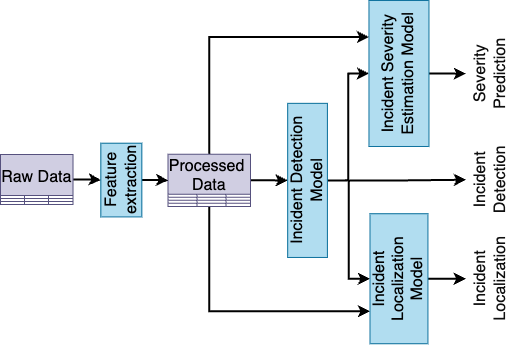

The diagram above was exported from draw.io. Its source (the exported page's mxGraphModel, read from the mxfile embedded in the PNG):
<mxGraphModel dx="1912" dy="1015" grid="1" gridSize="10" guides="1" tooltips="1" connect="1" arrows="1" fold="1" page="1" pageScale="1" pageWidth="827" pageHeight="1169" math="0" shadow="0">
  <root>
    <mxCell id="0" />
    <mxCell id="1" parent="0" />
    <mxCell id="DR5R0Cp2KoPj1aS8VPCK-82" value="" style="group" vertex="1" connectable="0" parent="1">
      <mxGeometry x="110" y="117.00999999999999" width="515.9010954214805" height="343.24" as="geometry" />
    </mxCell>
    <mxCell id="DR5R0Cp2KoPj1aS8VPCK-77" style="edgeStyle=orthogonalEdgeStyle;rounded=0;orthogonalLoop=1;jettySize=auto;html=1;entryX=0.5;entryY=0;entryDx=0;entryDy=0;strokeWidth=2;" edge="1" parent="DR5R0Cp2KoPj1aS8VPCK-82" source="DR5R0Cp2KoPj1aS8VPCK-5" target="DR5R0Cp2KoPj1aS8VPCK-57">
      <mxGeometry relative="1" as="geometry" />
    </mxCell>
    <mxCell id="DR5R0Cp2KoPj1aS8VPCK-5" value="Raw Data" style="shape=table;startSize=41;container=1;collapsible=0;childLayout=tableLayout;fontSize=16;fillColor=#d0cee2;strokeColor=#56517e;" vertex="1" parent="DR5R0Cp2KoPj1aS8VPCK-82">
      <mxGeometry y="153.99" width="72.58" height="50" as="geometry" />
    </mxCell>
    <mxCell id="DR5R0Cp2KoPj1aS8VPCK-6" value="" style="shape=tableRow;horizontal=0;startSize=0;swimlaneHead=0;swimlaneBody=0;strokeColor=inherit;top=0;left=0;bottom=0;right=0;collapsible=0;dropTarget=0;fillColor=none;points=[[0,0.5],[1,0.5]];portConstraint=eastwest;fontSize=16;fontColor=#FFFF66;" vertex="1" parent="DR5R0Cp2KoPj1aS8VPCK-5">
      <mxGeometry y="41" width="72.58" height="3" as="geometry" />
    </mxCell>
    <mxCell id="DR5R0Cp2KoPj1aS8VPCK-7" value="" style="shape=partialRectangle;html=1;whiteSpace=wrap;connectable=0;strokeColor=inherit;overflow=hidden;fillColor=none;top=0;left=0;bottom=0;right=0;pointerEvents=1;fontSize=16;fontColor=#FFFF66;" vertex="1" parent="DR5R0Cp2KoPj1aS8VPCK-6">
      <mxGeometry width="24" height="3" as="geometry">
        <mxRectangle width="24" height="3" as="alternateBounds" />
      </mxGeometry>
    </mxCell>
    <mxCell id="DR5R0Cp2KoPj1aS8VPCK-8" value="" style="shape=partialRectangle;html=1;whiteSpace=wrap;connectable=0;strokeColor=inherit;overflow=hidden;fillColor=none;top=0;left=0;bottom=0;right=0;pointerEvents=1;fontSize=16;fontColor=#FFFF66;" vertex="1" parent="DR5R0Cp2KoPj1aS8VPCK-6">
      <mxGeometry x="24" width="24" height="3" as="geometry">
        <mxRectangle width="24" height="3" as="alternateBounds" />
      </mxGeometry>
    </mxCell>
    <mxCell id="DR5R0Cp2KoPj1aS8VPCK-9" value="" style="shape=partialRectangle;html=1;whiteSpace=wrap;connectable=0;strokeColor=inherit;overflow=hidden;fillColor=none;top=0;left=0;bottom=0;right=0;pointerEvents=1;fontSize=16;fontColor=#FFFF66;" vertex="1" parent="DR5R0Cp2KoPj1aS8VPCK-6">
      <mxGeometry x="48" width="25" height="3" as="geometry">
        <mxRectangle width="25" height="3" as="alternateBounds" />
      </mxGeometry>
    </mxCell>
    <mxCell id="DR5R0Cp2KoPj1aS8VPCK-10" value="" style="shape=tableRow;horizontal=0;startSize=0;swimlaneHead=0;swimlaneBody=0;strokeColor=inherit;top=0;left=0;bottom=0;right=0;collapsible=0;dropTarget=0;fillColor=none;points=[[0,0.5],[1,0.5]];portConstraint=eastwest;fontSize=16;fontColor=#FFFF66;" vertex="1" parent="DR5R0Cp2KoPj1aS8VPCK-5">
      <mxGeometry y="44" width="72.58" height="3" as="geometry" />
    </mxCell>
    <mxCell id="DR5R0Cp2KoPj1aS8VPCK-11" value="" style="shape=partialRectangle;html=1;whiteSpace=wrap;connectable=0;strokeColor=inherit;overflow=hidden;fillColor=none;top=0;left=0;bottom=0;right=0;pointerEvents=1;fontSize=16;fontColor=#FFFF66;" vertex="1" parent="DR5R0Cp2KoPj1aS8VPCK-10">
      <mxGeometry width="24" height="3" as="geometry">
        <mxRectangle width="24" height="3" as="alternateBounds" />
      </mxGeometry>
    </mxCell>
    <mxCell id="DR5R0Cp2KoPj1aS8VPCK-12" value="" style="shape=partialRectangle;html=1;whiteSpace=wrap;connectable=0;strokeColor=inherit;overflow=hidden;fillColor=none;top=0;left=0;bottom=0;right=0;pointerEvents=1;fontSize=16;fontColor=#FFFF66;" vertex="1" parent="DR5R0Cp2KoPj1aS8VPCK-10">
      <mxGeometry x="24" width="24" height="3" as="geometry">
        <mxRectangle width="24" height="3" as="alternateBounds" />
      </mxGeometry>
    </mxCell>
    <mxCell id="DR5R0Cp2KoPj1aS8VPCK-13" value="" style="shape=partialRectangle;html=1;whiteSpace=wrap;connectable=0;strokeColor=inherit;overflow=hidden;fillColor=none;top=0;left=0;bottom=0;right=0;pointerEvents=1;fontSize=16;fontColor=#FFFF66;" vertex="1" parent="DR5R0Cp2KoPj1aS8VPCK-10">
      <mxGeometry x="48" width="25" height="3" as="geometry">
        <mxRectangle width="25" height="3" as="alternateBounds" />
      </mxGeometry>
    </mxCell>
    <mxCell id="DR5R0Cp2KoPj1aS8VPCK-14" value="" style="shape=tableRow;horizontal=0;startSize=0;swimlaneHead=0;swimlaneBody=0;strokeColor=inherit;top=0;left=0;bottom=0;right=0;collapsible=0;dropTarget=0;fillColor=none;points=[[0,0.5],[1,0.5]];portConstraint=eastwest;fontSize=16;fontColor=#FFFF66;" vertex="1" parent="DR5R0Cp2KoPj1aS8VPCK-5">
      <mxGeometry y="47" width="72.58" height="3" as="geometry" />
    </mxCell>
    <mxCell id="DR5R0Cp2KoPj1aS8VPCK-15" value="" style="shape=partialRectangle;html=1;whiteSpace=wrap;connectable=0;strokeColor=inherit;overflow=hidden;fillColor=none;top=0;left=0;bottom=0;right=0;pointerEvents=1;fontSize=16;fontColor=#FFFF66;" vertex="1" parent="DR5R0Cp2KoPj1aS8VPCK-14">
      <mxGeometry width="24" height="3" as="geometry">
        <mxRectangle width="24" height="3" as="alternateBounds" />
      </mxGeometry>
    </mxCell>
    <mxCell id="DR5R0Cp2KoPj1aS8VPCK-16" value="" style="shape=partialRectangle;html=1;whiteSpace=wrap;connectable=0;strokeColor=inherit;overflow=hidden;fillColor=none;top=0;left=0;bottom=0;right=0;pointerEvents=1;fontSize=16;fontColor=#FFFF66;" vertex="1" parent="DR5R0Cp2KoPj1aS8VPCK-14">
      <mxGeometry x="24" width="24" height="3" as="geometry">
        <mxRectangle width="24" height="3" as="alternateBounds" />
      </mxGeometry>
    </mxCell>
    <mxCell id="DR5R0Cp2KoPj1aS8VPCK-17" value="" style="shape=partialRectangle;html=1;whiteSpace=wrap;connectable=0;strokeColor=inherit;overflow=hidden;fillColor=none;top=0;left=0;bottom=0;right=0;pointerEvents=1;fontSize=16;fontColor=#FFFF66;" vertex="1" parent="DR5R0Cp2KoPj1aS8VPCK-14">
      <mxGeometry x="48" width="25" height="3" as="geometry">
        <mxRectangle width="25" height="3" as="alternateBounds" />
      </mxGeometry>
    </mxCell>
    <mxCell id="DR5R0Cp2KoPj1aS8VPCK-78" style="edgeStyle=orthogonalEdgeStyle;rounded=0;orthogonalLoop=1;jettySize=auto;html=1;entryX=0.5;entryY=0;entryDx=0;entryDy=0;strokeWidth=2;" edge="1" parent="DR5R0Cp2KoPj1aS8VPCK-82" source="DR5R0Cp2KoPj1aS8VPCK-18" target="DR5R0Cp2KoPj1aS8VPCK-31">
      <mxGeometry relative="1" as="geometry" />
    </mxCell>
    <mxCell id="DR5R0Cp2KoPj1aS8VPCK-80" style="edgeStyle=orthogonalEdgeStyle;rounded=0;orthogonalLoop=1;jettySize=auto;html=1;entryX=0.75;entryY=0;entryDx=0;entryDy=0;strokeWidth=2;" edge="1" parent="DR5R0Cp2KoPj1aS8VPCK-82" source="DR5R0Cp2KoPj1aS8VPCK-18" target="DR5R0Cp2KoPj1aS8VPCK-33">
      <mxGeometry relative="1" as="geometry">
        <Array as="points">
          <mxPoint x="209" y="36.99000000000001" />
        </Array>
      </mxGeometry>
    </mxCell>
    <mxCell id="DR5R0Cp2KoPj1aS8VPCK-81" style="edgeStyle=orthogonalEdgeStyle;rounded=0;orthogonalLoop=1;jettySize=auto;html=1;entryX=0.25;entryY=0;entryDx=0;entryDy=0;strokeWidth=2;" edge="1" parent="DR5R0Cp2KoPj1aS8VPCK-82" source="DR5R0Cp2KoPj1aS8VPCK-18" target="DR5R0Cp2KoPj1aS8VPCK-32">
      <mxGeometry relative="1" as="geometry">
        <Array as="points">
          <mxPoint x="209" y="310.99" />
        </Array>
      </mxGeometry>
    </mxCell>
    <mxCell id="DR5R0Cp2KoPj1aS8VPCK-18" value="Processed &#10;Data" style="shape=table;startSize=40;container=1;collapsible=0;childLayout=tableLayout;fontSize=16;fillColor=#d0cee2;strokeColor=#56517e;" vertex="1" parent="DR5R0Cp2KoPj1aS8VPCK-82">
      <mxGeometry x="167.60000000000002" y="153.79000000000002" width="82.4" height="52.2" as="geometry" />
    </mxCell>
    <mxCell id="DR5R0Cp2KoPj1aS8VPCK-19" value="" style="shape=tableRow;horizontal=0;startSize=0;swimlaneHead=0;swimlaneBody=0;strokeColor=inherit;top=0;left=0;bottom=0;right=0;collapsible=0;dropTarget=0;fillColor=none;points=[[0,0.5],[1,0.5]];portConstraint=eastwest;fontSize=16;fontColor=#FFFF66;" vertex="1" parent="DR5R0Cp2KoPj1aS8VPCK-18">
      <mxGeometry y="40" width="82.4" height="3" as="geometry" />
    </mxCell>
    <mxCell id="DR5R0Cp2KoPj1aS8VPCK-20" value="" style="shape=partialRectangle;html=1;whiteSpace=wrap;connectable=0;strokeColor=inherit;overflow=hidden;fillColor=none;top=0;left=0;bottom=0;right=0;pointerEvents=1;fontSize=16;fontColor=#FFFF66;" vertex="1" parent="DR5R0Cp2KoPj1aS8VPCK-19">
      <mxGeometry width="29" height="3" as="geometry">
        <mxRectangle width="29" height="3" as="alternateBounds" />
      </mxGeometry>
    </mxCell>
    <mxCell id="DR5R0Cp2KoPj1aS8VPCK-21" value="" style="shape=partialRectangle;html=1;whiteSpace=wrap;connectable=0;strokeColor=inherit;overflow=hidden;fillColor=none;top=0;left=0;bottom=0;right=0;pointerEvents=1;fontSize=16;fontColor=#FFFF66;" vertex="1" parent="DR5R0Cp2KoPj1aS8VPCK-19">
      <mxGeometry x="29" width="29" height="3" as="geometry">
        <mxRectangle width="29" height="3" as="alternateBounds" />
      </mxGeometry>
    </mxCell>
    <mxCell id="DR5R0Cp2KoPj1aS8VPCK-22" value="" style="shape=partialRectangle;html=1;whiteSpace=wrap;connectable=0;strokeColor=inherit;overflow=hidden;fillColor=none;top=0;left=0;bottom=0;right=0;pointerEvents=1;fontSize=16;fontColor=#FFFF66;" vertex="1" parent="DR5R0Cp2KoPj1aS8VPCK-19">
      <mxGeometry x="58" width="24" height="3" as="geometry">
        <mxRectangle width="24" height="3" as="alternateBounds" />
      </mxGeometry>
    </mxCell>
    <mxCell id="DR5R0Cp2KoPj1aS8VPCK-23" value="" style="shape=tableRow;horizontal=0;startSize=0;swimlaneHead=0;swimlaneBody=0;strokeColor=inherit;top=0;left=0;bottom=0;right=0;collapsible=0;dropTarget=0;fillColor=none;points=[[0,0.5],[1,0.5]];portConstraint=eastwest;fontSize=16;fontColor=#FFFF66;" vertex="1" parent="DR5R0Cp2KoPj1aS8VPCK-18">
      <mxGeometry y="43" width="82.4" height="3" as="geometry" />
    </mxCell>
    <mxCell id="DR5R0Cp2KoPj1aS8VPCK-24" value="" style="shape=partialRectangle;html=1;whiteSpace=wrap;connectable=0;strokeColor=inherit;overflow=hidden;fillColor=none;top=0;left=0;bottom=0;right=0;pointerEvents=1;fontSize=16;fontColor=#FFFF66;" vertex="1" parent="DR5R0Cp2KoPj1aS8VPCK-23">
      <mxGeometry width="29" height="3" as="geometry">
        <mxRectangle width="29" height="3" as="alternateBounds" />
      </mxGeometry>
    </mxCell>
    <mxCell id="DR5R0Cp2KoPj1aS8VPCK-25" value="" style="shape=partialRectangle;html=1;whiteSpace=wrap;connectable=0;strokeColor=inherit;overflow=hidden;fillColor=none;top=0;left=0;bottom=0;right=0;pointerEvents=1;fontSize=16;fontColor=#FFFF66;" vertex="1" parent="DR5R0Cp2KoPj1aS8VPCK-23">
      <mxGeometry x="29" width="29" height="3" as="geometry">
        <mxRectangle width="29" height="3" as="alternateBounds" />
      </mxGeometry>
    </mxCell>
    <mxCell id="DR5R0Cp2KoPj1aS8VPCK-26" value="" style="shape=partialRectangle;html=1;whiteSpace=wrap;connectable=0;strokeColor=inherit;overflow=hidden;fillColor=none;top=0;left=0;bottom=0;right=0;pointerEvents=1;fontSize=16;fontColor=#FFFF66;" vertex="1" parent="DR5R0Cp2KoPj1aS8VPCK-23">
      <mxGeometry x="58" width="24" height="3" as="geometry">
        <mxRectangle width="24" height="3" as="alternateBounds" />
      </mxGeometry>
    </mxCell>
    <mxCell id="DR5R0Cp2KoPj1aS8VPCK-27" value="" style="shape=tableRow;horizontal=0;startSize=0;swimlaneHead=0;swimlaneBody=0;strokeColor=inherit;top=0;left=0;bottom=0;right=0;collapsible=0;dropTarget=0;fillColor=none;points=[[0,0.5],[1,0.5]];portConstraint=eastwest;fontSize=16;fontColor=#FFFF66;" vertex="1" parent="DR5R0Cp2KoPj1aS8VPCK-18">
      <mxGeometry y="46" width="82.4" height="3" as="geometry" />
    </mxCell>
    <mxCell id="DR5R0Cp2KoPj1aS8VPCK-28" value="" style="shape=partialRectangle;html=1;whiteSpace=wrap;connectable=0;strokeColor=inherit;overflow=hidden;fillColor=none;top=0;left=0;bottom=0;right=0;pointerEvents=1;fontSize=16;fontColor=#FFFF66;" vertex="1" parent="DR5R0Cp2KoPj1aS8VPCK-27">
      <mxGeometry width="29" height="3" as="geometry">
        <mxRectangle width="29" height="3" as="alternateBounds" />
      </mxGeometry>
    </mxCell>
    <mxCell id="DR5R0Cp2KoPj1aS8VPCK-29" value="" style="shape=partialRectangle;html=1;whiteSpace=wrap;connectable=0;strokeColor=inherit;overflow=hidden;fillColor=none;top=0;left=0;bottom=0;right=0;pointerEvents=1;fontSize=16;fontColor=#FFFF66;" vertex="1" parent="DR5R0Cp2KoPj1aS8VPCK-27">
      <mxGeometry x="29" width="29" height="3" as="geometry">
        <mxRectangle width="29" height="3" as="alternateBounds" />
      </mxGeometry>
    </mxCell>
    <mxCell id="DR5R0Cp2KoPj1aS8VPCK-30" value="" style="shape=partialRectangle;html=1;whiteSpace=wrap;connectable=0;strokeColor=inherit;overflow=hidden;fillColor=none;top=0;left=0;bottom=0;right=0;pointerEvents=1;fontSize=16;fontColor=#FFFF66;" vertex="1" parent="DR5R0Cp2KoPj1aS8VPCK-27">
      <mxGeometry x="58" width="24" height="3" as="geometry">
        <mxRectangle width="24" height="3" as="alternateBounds" />
      </mxGeometry>
    </mxCell>
    <mxCell id="DR5R0Cp2KoPj1aS8VPCK-62" value="" style="shape=tableRow;horizontal=0;startSize=0;swimlaneHead=0;swimlaneBody=0;strokeColor=inherit;top=0;left=0;bottom=0;right=0;collapsible=0;dropTarget=0;fillColor=none;points=[[0,0.5],[1,0.5]];portConstraint=eastwest;fontSize=16;fontColor=#FFFF66;" vertex="1" parent="DR5R0Cp2KoPj1aS8VPCK-18">
      <mxGeometry y="49" width="82.4" height="3" as="geometry" />
    </mxCell>
    <mxCell id="DR5R0Cp2KoPj1aS8VPCK-63" value="" style="shape=partialRectangle;html=1;whiteSpace=wrap;connectable=0;strokeColor=inherit;overflow=hidden;fillColor=none;top=0;left=0;bottom=0;right=0;pointerEvents=1;fontSize=16;fontColor=#FFFF66;" vertex="1" parent="DR5R0Cp2KoPj1aS8VPCK-62">
      <mxGeometry width="29" height="3" as="geometry">
        <mxRectangle width="29" height="3" as="alternateBounds" />
      </mxGeometry>
    </mxCell>
    <mxCell id="DR5R0Cp2KoPj1aS8VPCK-64" value="" style="shape=partialRectangle;html=1;whiteSpace=wrap;connectable=0;strokeColor=inherit;overflow=hidden;fillColor=none;top=0;left=0;bottom=0;right=0;pointerEvents=1;fontSize=16;fontColor=#FFFF66;" vertex="1" parent="DR5R0Cp2KoPj1aS8VPCK-62">
      <mxGeometry x="29" width="29" height="3" as="geometry">
        <mxRectangle width="29" height="3" as="alternateBounds" />
      </mxGeometry>
    </mxCell>
    <mxCell id="DR5R0Cp2KoPj1aS8VPCK-65" value="" style="shape=partialRectangle;html=1;whiteSpace=wrap;connectable=0;strokeColor=inherit;overflow=hidden;fillColor=none;top=0;left=0;bottom=0;right=0;pointerEvents=1;fontSize=16;fontColor=#FFFF66;" vertex="1" parent="DR5R0Cp2KoPj1aS8VPCK-62">
      <mxGeometry x="58" width="24" height="3" as="geometry">
        <mxRectangle width="24" height="3" as="alternateBounds" />
      </mxGeometry>
    </mxCell>
    <mxCell id="DR5R0Cp2KoPj1aS8VPCK-72" style="edgeStyle=orthogonalEdgeStyle;rounded=0;orthogonalLoop=1;jettySize=auto;html=1;entryX=0.5;entryY=0;entryDx=0;entryDy=0;strokeWidth=2;" edge="1" parent="DR5R0Cp2KoPj1aS8VPCK-82" source="DR5R0Cp2KoPj1aS8VPCK-31" target="DR5R0Cp2KoPj1aS8VPCK-54">
      <mxGeometry relative="1" as="geometry" />
    </mxCell>
    <mxCell id="DR5R0Cp2KoPj1aS8VPCK-74" style="edgeStyle=orthogonalEdgeStyle;rounded=0;orthogonalLoop=1;jettySize=auto;html=1;exitX=0.5;exitY=1;exitDx=0;exitDy=0;entryX=0.5;entryY=0;entryDx=0;entryDy=0;strokeWidth=2;" edge="1" parent="DR5R0Cp2KoPj1aS8VPCK-82" source="DR5R0Cp2KoPj1aS8VPCK-31" target="DR5R0Cp2KoPj1aS8VPCK-33">
      <mxGeometry relative="1" as="geometry" />
    </mxCell>
    <mxCell id="DR5R0Cp2KoPj1aS8VPCK-75" style="edgeStyle=orthogonalEdgeStyle;rounded=0;orthogonalLoop=1;jettySize=auto;html=1;entryX=0.5;entryY=0;entryDx=0;entryDy=0;strokeWidth=2;" edge="1" parent="DR5R0Cp2KoPj1aS8VPCK-82" source="DR5R0Cp2KoPj1aS8VPCK-31" target="DR5R0Cp2KoPj1aS8VPCK-32">
      <mxGeometry relative="1" as="geometry" />
    </mxCell>
    <mxCell id="DR5R0Cp2KoPj1aS8VPCK-31" value="Incident Detection Model" style="rounded=0;whiteSpace=wrap;html=1;fillColor=#b1ddf0;strokeColor=#10739e;fontSize=16;rotation=-90;" vertex="1" parent="DR5R0Cp2KoPj1aS8VPCK-82">
      <mxGeometry x="230" y="160.04000000000002" width="154.11" height="39.7" as="geometry" />
    </mxCell>
    <mxCell id="DR5R0Cp2KoPj1aS8VPCK-76" style="edgeStyle=orthogonalEdgeStyle;rounded=0;orthogonalLoop=1;jettySize=auto;html=1;entryX=0.5;entryY=0;entryDx=0;entryDy=0;strokeWidth=2;" edge="1" parent="DR5R0Cp2KoPj1aS8VPCK-82" source="DR5R0Cp2KoPj1aS8VPCK-32" target="DR5R0Cp2KoPj1aS8VPCK-53">
      <mxGeometry relative="1" as="geometry" />
    </mxCell>
    <mxCell id="DR5R0Cp2KoPj1aS8VPCK-32" value="Incident Localization Model" style="rounded=0;whiteSpace=wrap;html=1;fillColor=#b1ddf0;strokeColor=#10739e;fontSize=16;rotation=-90;" vertex="1" parent="DR5R0Cp2KoPj1aS8VPCK-82">
      <mxGeometry x="333.47" y="249.26999999999998" width="130" height="57.94" as="geometry" />
    </mxCell>
    <mxCell id="DR5R0Cp2KoPj1aS8VPCK-73" style="edgeStyle=orthogonalEdgeStyle;rounded=0;orthogonalLoop=1;jettySize=auto;html=1;entryX=0.5;entryY=0;entryDx=0;entryDy=0;strokeWidth=2;" edge="1" parent="DR5R0Cp2KoPj1aS8VPCK-82" source="DR5R0Cp2KoPj1aS8VPCK-33" target="DR5R0Cp2KoPj1aS8VPCK-52">
      <mxGeometry relative="1" as="geometry" />
    </mxCell>
    <mxCell id="DR5R0Cp2KoPj1aS8VPCK-33" value="Incident Severity Estimation Model" style="rounded=0;whiteSpace=wrap;html=1;fillColor=#b1ddf0;strokeColor=#10739e;fontSize=16;rotation=-90;" vertex="1" parent="DR5R0Cp2KoPj1aS8VPCK-82">
      <mxGeometry x="325.48" y="42.99000000000001" width="145.98" height="60" as="geometry" />
    </mxCell>
    <mxCell id="DR5R0Cp2KoPj1aS8VPCK-52" value="Severity Prediction" style="text;html=1;align=center;verticalAlign=middle;whiteSpace=wrap;rounded=0;fontSize=16;fontColor=#0f0f0f;rotation=-90;" vertex="1" parent="DR5R0Cp2KoPj1aS8VPCK-82">
      <mxGeometry x="429.999298245614" y="47.99219512195123" width="121.3157894736842" height="50.48780487804878" as="geometry" />
    </mxCell>
    <mxCell id="DR5R0Cp2KoPj1aS8VPCK-53" value="Incident Localization" style="text;html=1;align=center;verticalAlign=middle;whiteSpace=wrap;rounded=0;fontSize=16;fontColor=#0f0f0f;rotation=-90;" vertex="1" parent="DR5R0Cp2KoPj1aS8VPCK-82">
      <mxGeometry x="438.0799999999999" y="252.99219512195123" width="105.14035087719297" height="50.48780487804878" as="geometry" />
    </mxCell>
    <mxCell id="DR5R0Cp2KoPj1aS8VPCK-54" value="Incident Detection" style="text;html=1;align=center;verticalAlign=middle;whiteSpace=wrap;rounded=0;fontSize=16;fontColor=#0f0f0f;rotation=-90;" vertex="1" parent="DR5R0Cp2KoPj1aS8VPCK-82">
      <mxGeometry x="429.9957894736842" y="153.99219512195123" width="121.3157894736842" height="50.48780487804878" as="geometry" />
    </mxCell>
    <mxCell id="DR5R0Cp2KoPj1aS8VPCK-70" style="edgeStyle=orthogonalEdgeStyle;rounded=0;orthogonalLoop=1;jettySize=auto;html=1;entryX=0;entryY=0.5;entryDx=0;entryDy=0;strokeWidth=2;" edge="1" parent="DR5R0Cp2KoPj1aS8VPCK-82" source="DR5R0Cp2KoPj1aS8VPCK-57" target="DR5R0Cp2KoPj1aS8VPCK-18">
      <mxGeometry relative="1" as="geometry" />
    </mxCell>
    <mxCell id="DR5R0Cp2KoPj1aS8VPCK-57" value="Feature extraction" style="rounded=0;whiteSpace=wrap;html=1;fontSize=16;rotation=-90;fillColor=#b1ddf0;strokeColor=#10739e;" vertex="1" parent="DR5R0Cp2KoPj1aS8VPCK-82">
      <mxGeometry x="84" y="159.04000000000002" width="73.72" height="41" as="geometry" />
    </mxCell>
  </root>
</mxGraphModel>